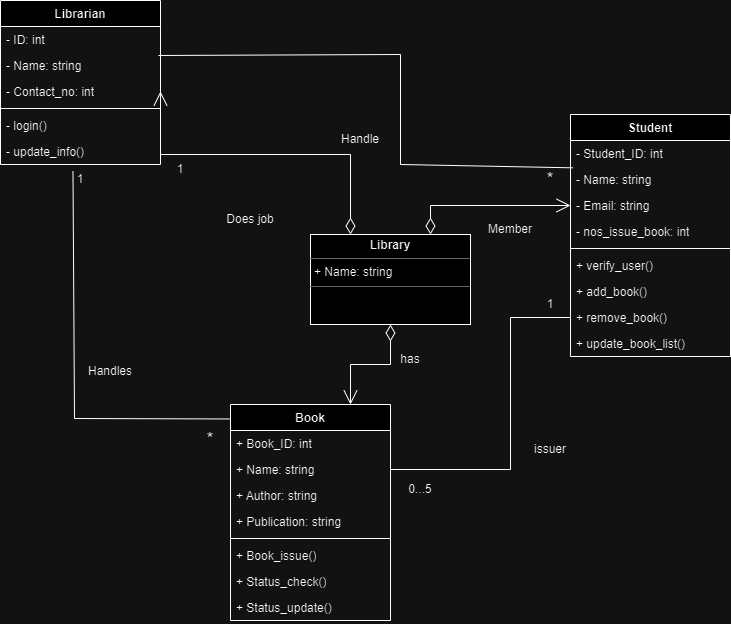

The diagram above was exported from draw.io. Its source (the exported page's mxGraphModel, read from the mxfile embedded in the PNG):
<mxGraphModel dx="1050" dy="591" grid="1" gridSize="10" guides="1" tooltips="1" connect="1" arrows="1" fold="1" page="1" pageScale="1" pageWidth="827" pageHeight="1169" math="0" shadow="0">
  <root>
    <mxCell id="0" />
    <mxCell id="1" parent="0" />
    <mxCell id="A-GU6d92AwuaWkTOn94T-81" value="Librarian" style="swimlane;fontStyle=1;align=center;verticalAlign=top;childLayout=stackLayout;horizontal=1;startSize=26;horizontalStack=0;resizeParent=1;resizeParentMax=0;resizeLast=0;collapsible=1;marginBottom=0;whiteSpace=wrap;html=1;" parent="1" vertex="1">
      <mxGeometry x="60" y="306" width="160" height="164" as="geometry" />
    </mxCell>
    <mxCell id="A-GU6d92AwuaWkTOn94T-82" value="- ID: int" style="text;strokeColor=none;fillColor=none;align=left;verticalAlign=top;spacingLeft=4;spacingRight=4;overflow=hidden;rotatable=0;points=[[0,0.5],[1,0.5]];portConstraint=eastwest;whiteSpace=wrap;html=1;" parent="A-GU6d92AwuaWkTOn94T-81" vertex="1">
      <mxGeometry y="26" width="160" height="26" as="geometry" />
    </mxCell>
    <mxCell id="A-GU6d92AwuaWkTOn94T-83" value="- Name: string" style="text;strokeColor=none;fillColor=none;align=left;verticalAlign=top;spacingLeft=4;spacingRight=4;overflow=hidden;rotatable=0;points=[[0,0.5],[1,0.5]];portConstraint=eastwest;whiteSpace=wrap;html=1;" parent="A-GU6d92AwuaWkTOn94T-81" vertex="1">
      <mxGeometry y="52" width="160" height="26" as="geometry" />
    </mxCell>
    <mxCell id="A-GU6d92AwuaWkTOn94T-84" value="- Contact_no: int" style="text;strokeColor=none;fillColor=none;align=left;verticalAlign=top;spacingLeft=4;spacingRight=4;overflow=hidden;rotatable=0;points=[[0,0.5],[1,0.5]];portConstraint=eastwest;whiteSpace=wrap;html=1;" parent="A-GU6d92AwuaWkTOn94T-81" vertex="1">
      <mxGeometry y="78" width="160" height="26" as="geometry" />
    </mxCell>
    <mxCell id="A-GU6d92AwuaWkTOn94T-85" value="" style="line;strokeWidth=1;fillColor=none;align=left;verticalAlign=middle;spacingTop=-1;spacingLeft=3;spacingRight=3;rotatable=0;labelPosition=right;points=[];portConstraint=eastwest;strokeColor=inherit;" parent="A-GU6d92AwuaWkTOn94T-81" vertex="1">
      <mxGeometry y="104" width="160" height="8" as="geometry" />
    </mxCell>
    <mxCell id="A-GU6d92AwuaWkTOn94T-86" value="- login()" style="text;strokeColor=none;fillColor=none;align=left;verticalAlign=top;spacingLeft=4;spacingRight=4;overflow=hidden;rotatable=0;points=[[0,0.5],[1,0.5]];portConstraint=eastwest;whiteSpace=wrap;html=1;" parent="A-GU6d92AwuaWkTOn94T-81" vertex="1">
      <mxGeometry y="112" width="160" height="26" as="geometry" />
    </mxCell>
    <mxCell id="A-GU6d92AwuaWkTOn94T-87" value="- update_info()" style="text;strokeColor=none;fillColor=none;align=left;verticalAlign=top;spacingLeft=4;spacingRight=4;overflow=hidden;rotatable=0;points=[[0,0.5],[1,0.5]];portConstraint=eastwest;whiteSpace=wrap;html=1;" parent="A-GU6d92AwuaWkTOn94T-81" vertex="1">
      <mxGeometry y="138" width="160" height="26" as="geometry" />
    </mxCell>
    <mxCell id="A-GU6d92AwuaWkTOn94T-88" value="Student" style="swimlane;fontStyle=1;align=center;verticalAlign=top;childLayout=stackLayout;horizontal=1;startSize=26;horizontalStack=0;resizeParent=1;resizeParentMax=0;resizeLast=0;collapsible=1;marginBottom=0;whiteSpace=wrap;html=1;" parent="1" vertex="1">
      <mxGeometry x="630" y="420" width="160" height="242" as="geometry" />
    </mxCell>
    <mxCell id="A-GU6d92AwuaWkTOn94T-89" value="- Student_ID: int" style="text;strokeColor=none;fillColor=none;align=left;verticalAlign=top;spacingLeft=4;spacingRight=4;overflow=hidden;rotatable=0;points=[[0,0.5],[1,0.5]];portConstraint=eastwest;whiteSpace=wrap;html=1;" parent="A-GU6d92AwuaWkTOn94T-88" vertex="1">
      <mxGeometry y="26" width="160" height="26" as="geometry" />
    </mxCell>
    <mxCell id="A-GU6d92AwuaWkTOn94T-90" value="- Name: string" style="text;strokeColor=none;fillColor=none;align=left;verticalAlign=top;spacingLeft=4;spacingRight=4;overflow=hidden;rotatable=0;points=[[0,0.5],[1,0.5]];portConstraint=eastwest;whiteSpace=wrap;html=1;" parent="A-GU6d92AwuaWkTOn94T-88" vertex="1">
      <mxGeometry y="52" width="160" height="26" as="geometry" />
    </mxCell>
    <mxCell id="A-GU6d92AwuaWkTOn94T-91" value="- Email: string" style="text;strokeColor=none;fillColor=none;align=left;verticalAlign=top;spacingLeft=4;spacingRight=4;overflow=hidden;rotatable=0;points=[[0,0.5],[1,0.5]];portConstraint=eastwest;whiteSpace=wrap;html=1;" parent="A-GU6d92AwuaWkTOn94T-88" vertex="1">
      <mxGeometry y="78" width="160" height="26" as="geometry" />
    </mxCell>
    <mxCell id="A-GU6d92AwuaWkTOn94T-92" value="- nos_issue_book: int" style="text;strokeColor=none;fillColor=none;align=left;verticalAlign=top;spacingLeft=4;spacingRight=4;overflow=hidden;rotatable=0;points=[[0,0.5],[1,0.5]];portConstraint=eastwest;whiteSpace=wrap;html=1;" parent="A-GU6d92AwuaWkTOn94T-88" vertex="1">
      <mxGeometry y="104" width="160" height="26" as="geometry" />
    </mxCell>
    <mxCell id="A-GU6d92AwuaWkTOn94T-93" value="" style="line;strokeWidth=1;fillColor=none;align=left;verticalAlign=middle;spacingTop=-1;spacingLeft=3;spacingRight=3;rotatable=0;labelPosition=right;points=[];portConstraint=eastwest;strokeColor=inherit;" parent="A-GU6d92AwuaWkTOn94T-88" vertex="1">
      <mxGeometry y="130" width="160" height="8" as="geometry" />
    </mxCell>
    <mxCell id="A-GU6d92AwuaWkTOn94T-94" value="+ verify_user()" style="text;strokeColor=none;fillColor=none;align=left;verticalAlign=top;spacingLeft=4;spacingRight=4;overflow=hidden;rotatable=0;points=[[0,0.5],[1,0.5]];portConstraint=eastwest;whiteSpace=wrap;html=1;" parent="A-GU6d92AwuaWkTOn94T-88" vertex="1">
      <mxGeometry y="138" width="160" height="26" as="geometry" />
    </mxCell>
    <mxCell id="A-GU6d92AwuaWkTOn94T-95" value="+ add_book()" style="text;strokeColor=none;fillColor=none;align=left;verticalAlign=top;spacingLeft=4;spacingRight=4;overflow=hidden;rotatable=0;points=[[0,0.5],[1,0.5]];portConstraint=eastwest;whiteSpace=wrap;html=1;" parent="A-GU6d92AwuaWkTOn94T-88" vertex="1">
      <mxGeometry y="164" width="160" height="26" as="geometry" />
    </mxCell>
    <mxCell id="A-GU6d92AwuaWkTOn94T-96" value="+ remove_book()" style="text;strokeColor=none;fillColor=none;align=left;verticalAlign=top;spacingLeft=4;spacingRight=4;overflow=hidden;rotatable=0;points=[[0,0.5],[1,0.5]];portConstraint=eastwest;whiteSpace=wrap;html=1;" parent="A-GU6d92AwuaWkTOn94T-88" vertex="1">
      <mxGeometry y="190" width="160" height="26" as="geometry" />
    </mxCell>
    <mxCell id="A-GU6d92AwuaWkTOn94T-97" value="+ update_book_list()" style="text;strokeColor=none;fillColor=none;align=left;verticalAlign=top;spacingLeft=4;spacingRight=4;overflow=hidden;rotatable=0;points=[[0,0.5],[1,0.5]];portConstraint=eastwest;whiteSpace=wrap;html=1;" parent="A-GU6d92AwuaWkTOn94T-88" vertex="1">
      <mxGeometry y="216" width="160" height="26" as="geometry" />
    </mxCell>
    <mxCell id="A-GU6d92AwuaWkTOn94T-98" value="Book" style="swimlane;fontStyle=1;align=center;verticalAlign=top;childLayout=stackLayout;horizontal=1;startSize=26;horizontalStack=0;resizeParent=1;resizeParentMax=0;resizeLast=0;collapsible=1;marginBottom=0;whiteSpace=wrap;html=1;" parent="1" vertex="1">
      <mxGeometry x="290" y="710" width="160" height="216" as="geometry" />
    </mxCell>
    <mxCell id="A-GU6d92AwuaWkTOn94T-99" value="+ Book_ID: int" style="text;strokeColor=none;fillColor=none;align=left;verticalAlign=top;spacingLeft=4;spacingRight=4;overflow=hidden;rotatable=0;points=[[0,0.5],[1,0.5]];portConstraint=eastwest;whiteSpace=wrap;html=1;" parent="A-GU6d92AwuaWkTOn94T-98" vertex="1">
      <mxGeometry y="26" width="160" height="26" as="geometry" />
    </mxCell>
    <mxCell id="A-GU6d92AwuaWkTOn94T-100" value="+ Name: string" style="text;strokeColor=none;fillColor=none;align=left;verticalAlign=top;spacingLeft=4;spacingRight=4;overflow=hidden;rotatable=0;points=[[0,0.5],[1,0.5]];portConstraint=eastwest;whiteSpace=wrap;html=1;" parent="A-GU6d92AwuaWkTOn94T-98" vertex="1">
      <mxGeometry y="52" width="160" height="26" as="geometry" />
    </mxCell>
    <mxCell id="A-GU6d92AwuaWkTOn94T-101" value="+ Author: string" style="text;strokeColor=none;fillColor=none;align=left;verticalAlign=top;spacingLeft=4;spacingRight=4;overflow=hidden;rotatable=0;points=[[0,0.5],[1,0.5]];portConstraint=eastwest;whiteSpace=wrap;html=1;" parent="A-GU6d92AwuaWkTOn94T-98" vertex="1">
      <mxGeometry y="78" width="160" height="26" as="geometry" />
    </mxCell>
    <mxCell id="A-GU6d92AwuaWkTOn94T-102" value="+ Publication: string" style="text;strokeColor=none;fillColor=none;align=left;verticalAlign=top;spacingLeft=4;spacingRight=4;overflow=hidden;rotatable=0;points=[[0,0.5],[1,0.5]];portConstraint=eastwest;whiteSpace=wrap;html=1;" parent="A-GU6d92AwuaWkTOn94T-98" vertex="1">
      <mxGeometry y="104" width="160" height="26" as="geometry" />
    </mxCell>
    <mxCell id="A-GU6d92AwuaWkTOn94T-103" value="" style="line;strokeWidth=1;fillColor=none;align=left;verticalAlign=middle;spacingTop=-1;spacingLeft=3;spacingRight=3;rotatable=0;labelPosition=right;points=[];portConstraint=eastwest;strokeColor=inherit;" parent="A-GU6d92AwuaWkTOn94T-98" vertex="1">
      <mxGeometry y="130" width="160" height="8" as="geometry" />
    </mxCell>
    <mxCell id="A-GU6d92AwuaWkTOn94T-104" value="+ Book_issue()" style="text;strokeColor=none;fillColor=none;align=left;verticalAlign=top;spacingLeft=4;spacingRight=4;overflow=hidden;rotatable=0;points=[[0,0.5],[1,0.5]];portConstraint=eastwest;whiteSpace=wrap;html=1;" parent="A-GU6d92AwuaWkTOn94T-98" vertex="1">
      <mxGeometry y="138" width="160" height="26" as="geometry" />
    </mxCell>
    <mxCell id="A-GU6d92AwuaWkTOn94T-105" value="+ Status_check()" style="text;strokeColor=none;fillColor=none;align=left;verticalAlign=top;spacingLeft=4;spacingRight=4;overflow=hidden;rotatable=0;points=[[0,0.5],[1,0.5]];portConstraint=eastwest;whiteSpace=wrap;html=1;" parent="A-GU6d92AwuaWkTOn94T-98" vertex="1">
      <mxGeometry y="164" width="160" height="26" as="geometry" />
    </mxCell>
    <mxCell id="A-GU6d92AwuaWkTOn94T-106" value="+ Status_update()" style="text;strokeColor=none;fillColor=none;align=left;verticalAlign=top;spacingLeft=4;spacingRight=4;overflow=hidden;rotatable=0;points=[[0,0.5],[1,0.5]];portConstraint=eastwest;whiteSpace=wrap;html=1;" parent="A-GU6d92AwuaWkTOn94T-98" vertex="1">
      <mxGeometry y="190" width="160" height="26" as="geometry" />
    </mxCell>
    <mxCell id="A-GU6d92AwuaWkTOn94T-107" value="&lt;p style=&quot;margin:0px;margin-top:4px;text-align:center;&quot;&gt;&lt;b&gt;Library&lt;/b&gt;&lt;/p&gt;&lt;hr size=&quot;1&quot;&gt;&lt;p style=&quot;margin:0px;margin-left:4px;&quot;&gt;+ Name: string&lt;/p&gt;&lt;hr size=&quot;1&quot;&gt;&lt;p style=&quot;margin:0px;margin-left:4px;&quot;&gt;&lt;br&gt;&lt;/p&gt;" style="verticalAlign=top;align=left;overflow=fill;fontSize=12;fontFamily=Helvetica;html=1;whiteSpace=wrap;" parent="1" vertex="1">
      <mxGeometry x="370" y="540" width="160" height="90" as="geometry" />
    </mxCell>
    <mxCell id="A-GU6d92AwuaWkTOn94T-108" value="" style="endArrow=none;html=1;rounded=0;entryX=-0.007;entryY=0.067;entryDx=0;entryDy=0;entryPerimeter=0;exitX=0.453;exitY=1.254;exitDx=0;exitDy=0;exitPerimeter=0;" parent="1" target="A-GU6d92AwuaWkTOn94T-98" edge="1" source="A-GU6d92AwuaWkTOn94T-87">
      <mxGeometry width="50" height="50" relative="1" as="geometry">
        <mxPoint x="134" y="580" as="sourcePoint" />
        <mxPoint x="510" y="600" as="targetPoint" />
        <Array as="points">
          <mxPoint x="134" y="724" />
        </Array>
      </mxGeometry>
    </mxCell>
    <mxCell id="A-GU6d92AwuaWkTOn94T-109" value="Handles" style="text;html=1;strokeColor=none;fillColor=none;align=center;verticalAlign=middle;whiteSpace=wrap;rounded=0;" parent="1" vertex="1">
      <mxGeometry x="140" y="662" width="60" height="30" as="geometry" />
    </mxCell>
    <mxCell id="A-GU6d92AwuaWkTOn94T-110" value="1" style="text;html=1;strokeColor=none;fillColor=none;align=center;verticalAlign=middle;whiteSpace=wrap;rounded=0;" parent="1" vertex="1">
      <mxGeometry x="110" y="470" width="60" height="30" as="geometry" />
    </mxCell>
    <mxCell id="A-GU6d92AwuaWkTOn94T-111" value="&lt;font style=&quot;font-size: 18px;&quot;&gt;*&lt;/font&gt;" style="text;html=1;strokeColor=none;fillColor=none;align=center;verticalAlign=middle;whiteSpace=wrap;rounded=0;" parent="1" vertex="1">
      <mxGeometry x="240" y="730" width="60" height="30" as="geometry" />
    </mxCell>
    <mxCell id="A-GU6d92AwuaWkTOn94T-112" value="" style="endArrow=none;html=1;rounded=0;exitX=0.987;exitY=0.115;exitDx=0;exitDy=0;exitPerimeter=0;entryX=0.016;entryY=1.051;entryDx=0;entryDy=0;entryPerimeter=0;" parent="1" source="A-GU6d92AwuaWkTOn94T-83" target="A-GU6d92AwuaWkTOn94T-89" edge="1">
      <mxGeometry width="50" height="50" relative="1" as="geometry">
        <mxPoint x="460" y="640" as="sourcePoint" />
        <mxPoint x="510" y="590" as="targetPoint" />
        <Array as="points">
          <mxPoint x="460" y="360" />
          <mxPoint x="460" y="470" />
        </Array>
      </mxGeometry>
    </mxCell>
    <mxCell id="A-GU6d92AwuaWkTOn94T-113" value="1" style="text;html=1;strokeColor=none;fillColor=none;align=center;verticalAlign=middle;whiteSpace=wrap;rounded=0;" parent="1" vertex="1">
      <mxGeometry x="210" y="460" width="60" height="30" as="geometry" />
    </mxCell>
    <mxCell id="A-GU6d92AwuaWkTOn94T-114" value="&lt;font style=&quot;font-size: 18px;&quot;&gt;*&lt;/font&gt;" style="text;html=1;strokeColor=none;fillColor=none;align=center;verticalAlign=middle;whiteSpace=wrap;rounded=0;" parent="1" vertex="1">
      <mxGeometry x="580" y="470" width="60" height="30" as="geometry" />
    </mxCell>
    <mxCell id="A-GU6d92AwuaWkTOn94T-115" value="Handle" style="text;html=1;strokeColor=none;fillColor=none;align=center;verticalAlign=middle;whiteSpace=wrap;rounded=0;" parent="1" vertex="1">
      <mxGeometry x="390" y="430" width="60" height="30" as="geometry" />
    </mxCell>
    <mxCell id="A-GU6d92AwuaWkTOn94T-116" value="" style="endArrow=none;html=1;rounded=0;entryX=0;entryY=0.5;entryDx=0;entryDy=0;exitX=1;exitY=0.5;exitDx=0;exitDy=0;" parent="1" source="A-GU6d92AwuaWkTOn94T-100" target="A-GU6d92AwuaWkTOn94T-96" edge="1">
      <mxGeometry width="50" height="50" relative="1" as="geometry">
        <mxPoint x="490" y="660" as="sourcePoint" />
        <mxPoint x="540" y="610" as="targetPoint" />
        <Array as="points">
          <mxPoint x="570" y="775" />
          <mxPoint x="570" y="623" />
        </Array>
      </mxGeometry>
    </mxCell>
    <mxCell id="A-GU6d92AwuaWkTOn94T-117" value="1" style="text;html=1;strokeColor=none;fillColor=none;align=center;verticalAlign=middle;whiteSpace=wrap;rounded=0;" parent="1" vertex="1">
      <mxGeometry x="580" y="594.5" width="60" height="30" as="geometry" />
    </mxCell>
    <mxCell id="A-GU6d92AwuaWkTOn94T-118" value="&lt;font style=&quot;font-size: 12px;&quot;&gt;0...5&lt;/font&gt;" style="text;html=1;strokeColor=none;fillColor=none;align=center;verticalAlign=middle;whiteSpace=wrap;rounded=0;fontSize=12;" parent="1" vertex="1">
      <mxGeometry x="450" y="780" width="60" height="30" as="geometry" />
    </mxCell>
    <mxCell id="A-GU6d92AwuaWkTOn94T-119" value="issuer" style="text;html=1;strokeColor=none;fillColor=none;align=center;verticalAlign=middle;whiteSpace=wrap;rounded=0;" parent="1" vertex="1">
      <mxGeometry x="580" y="740" width="60" height="30" as="geometry" />
    </mxCell>
    <mxCell id="A-GU6d92AwuaWkTOn94T-120" value="" style="endArrow=open;html=1;endSize=12;startArrow=diamondThin;startSize=14;startFill=0;edgeStyle=orthogonalEdgeStyle;align=left;verticalAlign=bottom;rounded=0;entryX=0.75;entryY=0;entryDx=0;entryDy=0;exitX=0.5;exitY=1;exitDx=0;exitDy=0;" parent="1" source="A-GU6d92AwuaWkTOn94T-107" target="A-GU6d92AwuaWkTOn94T-98" edge="1">
      <mxGeometry x="-0.3333" y="100" relative="1" as="geometry">
        <mxPoint x="430" y="640" as="sourcePoint" />
        <mxPoint x="590" y="640" as="targetPoint" />
        <mxPoint x="60" y="-20" as="offset" />
      </mxGeometry>
    </mxCell>
    <mxCell id="A-GU6d92AwuaWkTOn94T-121" value="" style="endArrow=open;html=1;endSize=12;startArrow=diamondThin;startSize=14;startFill=0;edgeStyle=orthogonalEdgeStyle;align=left;verticalAlign=bottom;rounded=0;exitX=0.75;exitY=0;exitDx=0;exitDy=0;entryX=0;entryY=0.5;entryDx=0;entryDy=0;" parent="1" source="A-GU6d92AwuaWkTOn94T-107" target="A-GU6d92AwuaWkTOn94T-91" edge="1">
      <mxGeometry x="-0.3333" y="100" relative="1" as="geometry">
        <mxPoint x="460" y="640" as="sourcePoint" />
        <mxPoint x="550" y="690" as="targetPoint" />
        <mxPoint x="60" y="-20" as="offset" />
      </mxGeometry>
    </mxCell>
    <mxCell id="A-GU6d92AwuaWkTOn94T-122" value="" style="endArrow=open;html=1;endSize=12;startArrow=diamondThin;startSize=14;startFill=0;edgeStyle=orthogonalEdgeStyle;align=left;verticalAlign=bottom;rounded=0;entryX=1;entryY=0.5;entryDx=0;entryDy=0;exitX=0.25;exitY=0;exitDx=0;exitDy=0;" parent="1" source="A-GU6d92AwuaWkTOn94T-107" target="A-GU6d92AwuaWkTOn94T-84" edge="1">
      <mxGeometry x="-0.3333" y="100" relative="1" as="geometry">
        <mxPoint x="470" y="650" as="sourcePoint" />
        <mxPoint x="430" y="730" as="targetPoint" />
        <mxPoint x="60" y="-20" as="offset" />
        <Array as="points">
          <mxPoint x="410" y="460" />
          <mxPoint x="220" y="460" />
        </Array>
      </mxGeometry>
    </mxCell>
    <mxCell id="A-GU6d92AwuaWkTOn94T-123" value="has" style="text;html=1;strokeColor=none;fillColor=none;align=center;verticalAlign=middle;whiteSpace=wrap;rounded=0;" parent="1" vertex="1">
      <mxGeometry x="440" y="650" width="60" height="30" as="geometry" />
    </mxCell>
    <mxCell id="A-GU6d92AwuaWkTOn94T-124" value="Does job" style="text;html=1;strokeColor=none;fillColor=none;align=center;verticalAlign=middle;whiteSpace=wrap;rounded=0;" parent="1" vertex="1">
      <mxGeometry x="280" y="510" width="60" height="30" as="geometry" />
    </mxCell>
    <mxCell id="A-GU6d92AwuaWkTOn94T-125" value="Member" style="text;html=1;strokeColor=none;fillColor=none;align=center;verticalAlign=middle;whiteSpace=wrap;rounded=0;" parent="1" vertex="1">
      <mxGeometry x="540" y="520" width="60" height="30" as="geometry" />
    </mxCell>
  </root>
</mxGraphModel>